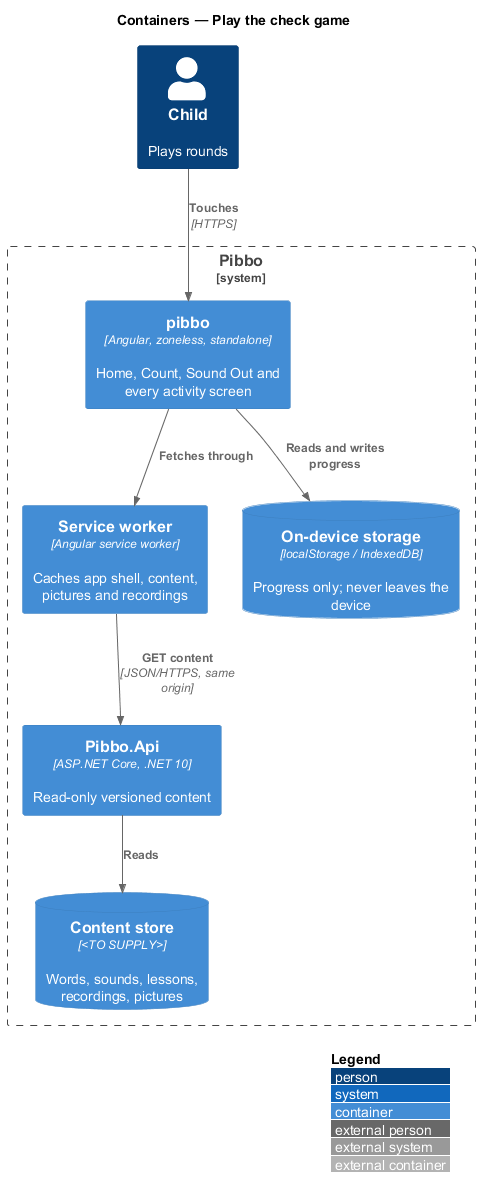

The diagram above was rendered by PlantUML. Its source (embedded in the PNG):
@startuml
!include <C4/C4_Container>
LAYOUT_WITH_LEGEND()
title Containers — Play the check game
Person(child, "Child", "Plays rounds")
System_Boundary(pibbo, "Pibbo") {
  Container(spa, "pibbo", "Angular, zoneless, standalone", "Home, Count, Sound Out and every activity screen")
  Container(sw, "Service worker", "Angular service worker", "Caches app shell, content, pictures and recordings")
  ContainerDb(store, "On-device storage", "localStorage / IndexedDB", "Progress only; never leaves the device")
  Container(api, "Pibbo.Api", "ASP.NET Core, .NET 10", "Read-only versioned content")
  ContainerDb(content, "Content store", "<TO SUPPLY>", "Words, sounds, lessons, recordings, pictures")
}
Rel(child, spa, "Touches", "HTTPS")
Rel(spa, sw, "Fetches through")
Rel(sw, api, "GET content", "JSON/HTTPS, same origin")
Rel(spa, store, "Reads and writes progress")
Rel(api, content, "Reads")
@enduml